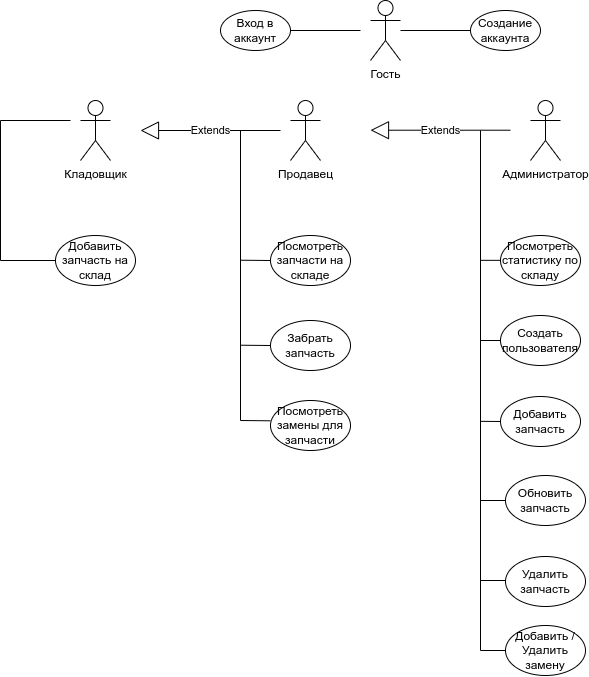

The diagram above was exported from draw.io. Its source (the exported page's mxGraphModel, read from the mxfile embedded in the PNG):
<mxGraphModel dx="981" dy="606" grid="1" gridSize="10" guides="1" tooltips="1" connect="1" arrows="1" fold="1" page="1" pageScale="1" pageWidth="850" pageHeight="1100" math="0" shadow="0">
  <root>
    <mxCell id="0" />
    <mxCell id="1" parent="0" />
    <mxCell id="Gty1Dhv2p_o4J8BMWBtu-1" value="Гость" style="shape=umlActor;verticalLabelPosition=bottom;verticalAlign=top;html=1;outlineConnect=0;" vertex="1" parent="1">
      <mxGeometry x="410" y="60" width="30" height="60" as="geometry" />
    </mxCell>
    <mxCell id="Gty1Dhv2p_o4J8BMWBtu-2" value="Вход в аккаунт" style="ellipse;whiteSpace=wrap;html=1;" vertex="1" parent="1">
      <mxGeometry x="260" y="70" width="70" height="40" as="geometry" />
    </mxCell>
    <mxCell id="Gty1Dhv2p_o4J8BMWBtu-3" value="Создание аккаунта" style="ellipse;whiteSpace=wrap;html=1;" vertex="1" parent="1">
      <mxGeometry x="510" y="70" width="70" height="40" as="geometry" />
    </mxCell>
    <mxCell id="Gty1Dhv2p_o4J8BMWBtu-4" value="" style="endArrow=none;html=1;rounded=0;exitX=1;exitY=0.5;exitDx=0;exitDy=0;" edge="1" parent="1" source="Gty1Dhv2p_o4J8BMWBtu-2">
      <mxGeometry width="50" height="50" relative="1" as="geometry">
        <mxPoint x="130" y="180" as="sourcePoint" />
        <mxPoint x="400" y="90" as="targetPoint" />
      </mxGeometry>
    </mxCell>
    <mxCell id="Gty1Dhv2p_o4J8BMWBtu-5" value="" style="endArrow=none;html=1;rounded=0;exitX=0;exitY=0.5;exitDx=0;exitDy=0;" edge="1" parent="1" source="Gty1Dhv2p_o4J8BMWBtu-3" target="Gty1Dhv2p_o4J8BMWBtu-1">
      <mxGeometry width="50" height="50" relative="1" as="geometry">
        <mxPoint x="480" y="210" as="sourcePoint" />
        <mxPoint x="530" y="160" as="targetPoint" />
      </mxGeometry>
    </mxCell>
    <mxCell id="Gty1Dhv2p_o4J8BMWBtu-6" value="Кладовщик" style="shape=umlActor;verticalLabelPosition=bottom;verticalAlign=top;html=1;outlineConnect=0;" vertex="1" parent="1">
      <mxGeometry x="120" y="160" width="30" height="60" as="geometry" />
    </mxCell>
    <mxCell id="Gty1Dhv2p_o4J8BMWBtu-9" value="Добавить запчасть на склад" style="ellipse;whiteSpace=wrap;html=1;" vertex="1" parent="1">
      <mxGeometry x="95" y="295" width="80" height="50" as="geometry" />
    </mxCell>
    <mxCell id="Gty1Dhv2p_o4J8BMWBtu-10" value="" style="endArrow=none;html=1;rounded=0;" edge="1" parent="1">
      <mxGeometry width="50" height="50" relative="1" as="geometry">
        <mxPoint x="40" y="320" as="sourcePoint" />
        <mxPoint x="40" y="180" as="targetPoint" />
      </mxGeometry>
    </mxCell>
    <mxCell id="Gty1Dhv2p_o4J8BMWBtu-11" value="" style="endArrow=none;html=1;rounded=0;entryX=0;entryY=0.5;entryDx=0;entryDy=0;" edge="1" parent="1" target="Gty1Dhv2p_o4J8BMWBtu-9">
      <mxGeometry width="50" height="50" relative="1" as="geometry">
        <mxPoint x="40" y="320" as="sourcePoint" />
        <mxPoint x="110" y="330" as="targetPoint" />
      </mxGeometry>
    </mxCell>
    <mxCell id="Gty1Dhv2p_o4J8BMWBtu-12" value="" style="endArrow=none;html=1;rounded=0;" edge="1" parent="1">
      <mxGeometry width="50" height="50" relative="1" as="geometry">
        <mxPoint x="40" y="180" as="sourcePoint" />
        <mxPoint x="110" y="180" as="targetPoint" />
      </mxGeometry>
    </mxCell>
    <mxCell id="Gty1Dhv2p_o4J8BMWBtu-14" value="Extends" style="endArrow=block;endSize=16;endFill=0;html=1;rounded=0;" edge="1" parent="1">
      <mxGeometry width="160" relative="1" as="geometry">
        <mxPoint x="320" y="190" as="sourcePoint" />
        <mxPoint x="180" y="190" as="targetPoint" />
      </mxGeometry>
    </mxCell>
    <mxCell id="Gty1Dhv2p_o4J8BMWBtu-15" value="Продавец" style="shape=umlActor;verticalLabelPosition=bottom;verticalAlign=top;html=1;outlineConnect=0;" vertex="1" parent="1">
      <mxGeometry x="330" y="160" width="30" height="60" as="geometry" />
    </mxCell>
    <mxCell id="Gty1Dhv2p_o4J8BMWBtu-17" value="Посмотреть запчасти на складе" style="ellipse;whiteSpace=wrap;html=1;" vertex="1" parent="1">
      <mxGeometry x="310" y="295" width="80" height="50" as="geometry" />
    </mxCell>
    <mxCell id="Gty1Dhv2p_o4J8BMWBtu-18" value="" style="endArrow=none;html=1;rounded=0;" edge="1" parent="1">
      <mxGeometry width="50" height="50" relative="1" as="geometry">
        <mxPoint x="280" y="480" as="sourcePoint" />
        <mxPoint x="280" y="190" as="targetPoint" />
      </mxGeometry>
    </mxCell>
    <mxCell id="Gty1Dhv2p_o4J8BMWBtu-19" value="Забрать запчасть" style="ellipse;whiteSpace=wrap;html=1;" vertex="1" parent="1">
      <mxGeometry x="310" y="380" width="80" height="50" as="geometry" />
    </mxCell>
    <mxCell id="Gty1Dhv2p_o4J8BMWBtu-20" value="Посмотреть замены для запчасти" style="ellipse;whiteSpace=wrap;html=1;" vertex="1" parent="1">
      <mxGeometry x="310" y="460" width="80" height="50" as="geometry" />
    </mxCell>
    <mxCell id="Gty1Dhv2p_o4J8BMWBtu-21" value="" style="endArrow=none;html=1;rounded=0;entryX=-0.002;entryY=0.406;entryDx=0;entryDy=0;entryPerimeter=0;" edge="1" parent="1" target="Gty1Dhv2p_o4J8BMWBtu-20">
      <mxGeometry width="50" height="50" relative="1" as="geometry">
        <mxPoint x="280" y="480" as="sourcePoint" />
        <mxPoint x="230" y="490" as="targetPoint" />
      </mxGeometry>
    </mxCell>
    <mxCell id="Gty1Dhv2p_o4J8BMWBtu-22" value="" style="endArrow=none;html=1;rounded=0;entryX=-0.002;entryY=0.406;entryDx=0;entryDy=0;entryPerimeter=0;" edge="1" parent="1">
      <mxGeometry width="50" height="50" relative="1" as="geometry">
        <mxPoint x="280.08" y="404.71" as="sourcePoint" />
        <mxPoint x="309.9199999999999" y="405.01000000000005" as="targetPoint" />
      </mxGeometry>
    </mxCell>
    <mxCell id="Gty1Dhv2p_o4J8BMWBtu-23" value="" style="endArrow=none;html=1;rounded=0;entryX=-0.002;entryY=0.406;entryDx=0;entryDy=0;entryPerimeter=0;" edge="1" parent="1">
      <mxGeometry width="50" height="50" relative="1" as="geometry">
        <mxPoint x="280.0799999999999" y="319.71000000000004" as="sourcePoint" />
        <mxPoint x="309.91999999999985" y="320.01" as="targetPoint" />
      </mxGeometry>
    </mxCell>
    <mxCell id="Gty1Dhv2p_o4J8BMWBtu-25" value="Администратор" style="shape=umlActor;verticalLabelPosition=bottom;verticalAlign=top;html=1;outlineConnect=0;" vertex="1" parent="1">
      <mxGeometry x="570" y="160" width="30" height="60" as="geometry" />
    </mxCell>
    <mxCell id="Gty1Dhv2p_o4J8BMWBtu-27" value="Extends" style="endArrow=block;endSize=16;endFill=0;html=1;rounded=0;" edge="1" parent="1">
      <mxGeometry width="160" relative="1" as="geometry">
        <mxPoint x="550" y="189.71" as="sourcePoint" />
        <mxPoint x="410" y="189.71" as="targetPoint" />
      </mxGeometry>
    </mxCell>
    <mxCell id="Gty1Dhv2p_o4J8BMWBtu-28" value="Посмотреть статистику по складу" style="ellipse;whiteSpace=wrap;html=1;" vertex="1" parent="1">
      <mxGeometry x="540" y="295" width="80" height="50" as="geometry" />
    </mxCell>
    <mxCell id="Gty1Dhv2p_o4J8BMWBtu-29" value="Создать пользователя" style="ellipse;whiteSpace=wrap;html=1;" vertex="1" parent="1">
      <mxGeometry x="540" y="375" width="80" height="50" as="geometry" />
    </mxCell>
    <mxCell id="Gty1Dhv2p_o4J8BMWBtu-30" value="Добавить запчасть" style="ellipse;whiteSpace=wrap;html=1;" vertex="1" parent="1">
      <mxGeometry x="540" y="456" width="80" height="50" as="geometry" />
    </mxCell>
    <mxCell id="Gty1Dhv2p_o4J8BMWBtu-31" value="Обновить запчасть" style="ellipse;whiteSpace=wrap;html=1;" vertex="1" parent="1">
      <mxGeometry x="545" y="535" width="80" height="50" as="geometry" />
    </mxCell>
    <mxCell id="Gty1Dhv2p_o4J8BMWBtu-32" value="Удалить запчасть" style="ellipse;whiteSpace=wrap;html=1;" vertex="1" parent="1">
      <mxGeometry x="545" y="616" width="80" height="50" as="geometry" />
    </mxCell>
    <mxCell id="Gty1Dhv2p_o4J8BMWBtu-33" value="Добавить / Удалить замену" style="ellipse;whiteSpace=wrap;html=1;" vertex="1" parent="1">
      <mxGeometry x="545" y="685" width="80" height="50" as="geometry" />
    </mxCell>
    <mxCell id="Gty1Dhv2p_o4J8BMWBtu-34" value="" style="endArrow=none;html=1;rounded=0;" edge="1" parent="1">
      <mxGeometry width="50" height="50" relative="1" as="geometry">
        <mxPoint x="520" y="710" as="sourcePoint" />
        <mxPoint x="520" y="190" as="targetPoint" />
      </mxGeometry>
    </mxCell>
    <mxCell id="Gty1Dhv2p_o4J8BMWBtu-35" value="" style="endArrow=none;html=1;rounded=0;entryX=0;entryY=0.5;entryDx=0;entryDy=0;" edge="1" parent="1" target="Gty1Dhv2p_o4J8BMWBtu-33">
      <mxGeometry width="50" height="50" relative="1" as="geometry">
        <mxPoint x="520" y="710" as="sourcePoint" />
        <mxPoint x="470" y="710" as="targetPoint" />
      </mxGeometry>
    </mxCell>
    <mxCell id="Gty1Dhv2p_o4J8BMWBtu-36" value="" style="endArrow=none;html=1;rounded=0;entryX=0;entryY=0.5;entryDx=0;entryDy=0;" edge="1" parent="1">
      <mxGeometry width="50" height="50" relative="1" as="geometry">
        <mxPoint x="520" y="640" as="sourcePoint" />
        <mxPoint x="545" y="640" as="targetPoint" />
      </mxGeometry>
    </mxCell>
    <mxCell id="Gty1Dhv2p_o4J8BMWBtu-37" value="" style="endArrow=none;html=1;rounded=0;entryX=0;entryY=0.5;entryDx=0;entryDy=0;" edge="1" parent="1" target="Gty1Dhv2p_o4J8BMWBtu-31">
      <mxGeometry width="50" height="50" relative="1" as="geometry">
        <mxPoint x="520" y="560" as="sourcePoint" />
        <mxPoint x="470" y="560" as="targetPoint" />
      </mxGeometry>
    </mxCell>
    <mxCell id="Gty1Dhv2p_o4J8BMWBtu-38" value="" style="endArrow=none;html=1;rounded=0;entryX=0;entryY=0.5;entryDx=0;entryDy=0;" edge="1" parent="1" target="Gty1Dhv2p_o4J8BMWBtu-30">
      <mxGeometry width="50" height="50" relative="1" as="geometry">
        <mxPoint x="520" y="480.83" as="sourcePoint" />
        <mxPoint x="540" y="480" as="targetPoint" />
      </mxGeometry>
    </mxCell>
    <mxCell id="Gty1Dhv2p_o4J8BMWBtu-39" value="" style="endArrow=none;html=1;rounded=0;entryX=0;entryY=0.5;entryDx=0;entryDy=0;" edge="1" parent="1" target="Gty1Dhv2p_o4J8BMWBtu-29">
      <mxGeometry width="50" height="50" relative="1" as="geometry">
        <mxPoint x="520" y="400" as="sourcePoint" />
        <mxPoint x="540" y="401" as="targetPoint" />
      </mxGeometry>
    </mxCell>
    <mxCell id="Gty1Dhv2p_o4J8BMWBtu-40" value="" style="endArrow=none;html=1;rounded=0;entryX=0;entryY=0.5;entryDx=0;entryDy=0;" edge="1" parent="1">
      <mxGeometry width="50" height="50" relative="1" as="geometry">
        <mxPoint x="520" y="319.83" as="sourcePoint" />
        <mxPoint x="540" y="319.83" as="targetPoint" />
      </mxGeometry>
    </mxCell>
  </root>
</mxGraphModel>